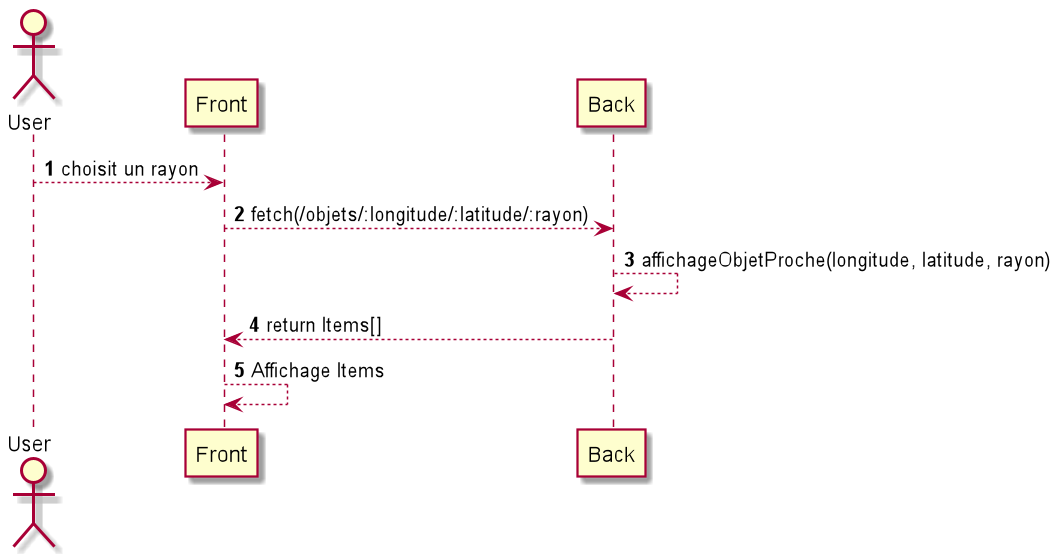

The diagram above was rendered by PlantUML. Its source (embedded in the PNG):
@startuml
'https://plantuml.com/sequence-diagram

autonumber

actor User
User --> Front: choisit un rayon
Front --> Back: fetch(/objets/:longitude/:latitude/:rayon)
Back --> Back: affichageObjetProche(longitude, latitude, rayon)
Back --> Front: return Items[]
Front --> Front: Affichage Items 

@enduml